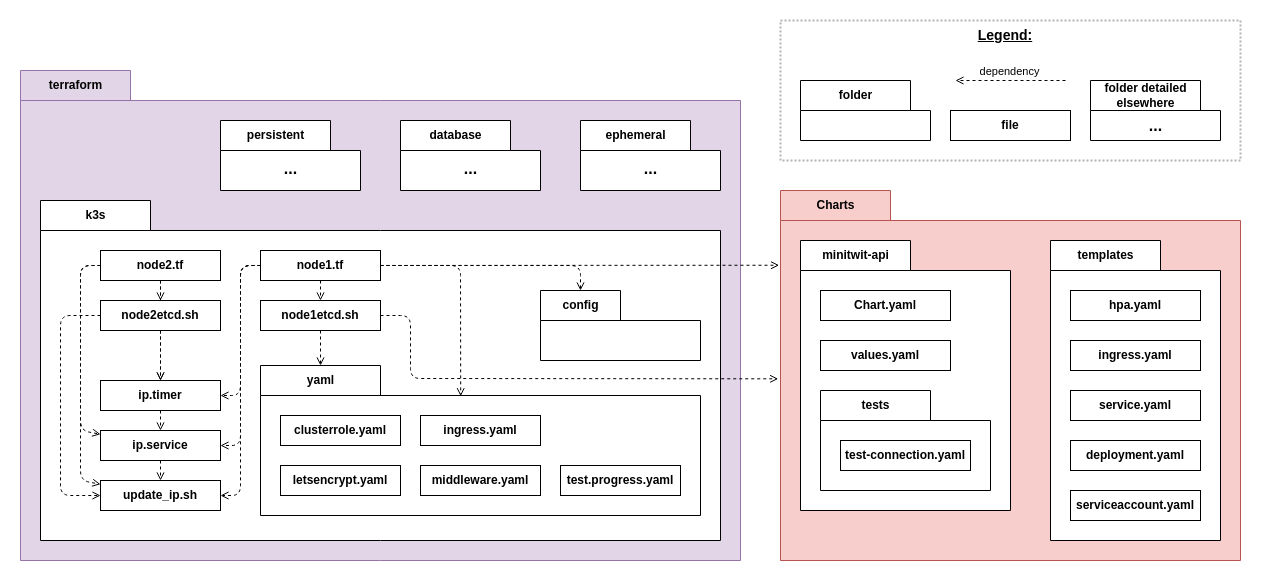

The diagram above was exported from draw.io. Its source (the exported page's mxGraphModel, read from the mxfile embedded in the PNG):
<mxGraphModel dx="3398" dy="3708" grid="1" gridSize="10" guides="1" tooltips="1" connect="1" arrows="1" fold="1" page="1" pageScale="1" pageWidth="850" pageHeight="1100" math="0" shadow="0">
  <root>
    <mxCell id="0" />
    <mxCell id="1" parent="0" />
    <mxCell id="322" value="" style="rounded=0;whiteSpace=wrap;html=1;strokeColor=none;" vertex="1" parent="1">
      <mxGeometry x="-730" y="-2020" width="1260" height="580" as="geometry" />
    </mxCell>
    <mxCell id="278" value="terraform" style="shape=folder;fontStyle=1;tabWidth=110;tabHeight=30;tabPosition=left;html=1;boundedLbl=1;labelInHeader=1;container=0;collapsible=0;fillColor=#e1d5e7;strokeColor=#9673a6;" parent="1" vertex="1">
      <mxGeometry x="-710" y="-1950" width="720" height="490" as="geometry" />
    </mxCell>
    <mxCell id="185" value="k3s" style="shape=folder;fontStyle=1;tabWidth=110;tabHeight=30;tabPosition=left;html=1;boundedLbl=1;labelInHeader=1;container=1;collapsible=0;" parent="1" vertex="1">
      <mxGeometry x="-690" y="-1820" width="680" height="340" as="geometry" />
    </mxCell>
    <mxCell id="186" value="" style="html=1;strokeColor=none;resizeWidth=1;resizeHeight=1;fillColor=none;part=1;connectable=0;allowArrows=0;deletable=0;" parent="185" vertex="1">
      <mxGeometry width="680" height="170" relative="1" as="geometry">
        <mxPoint y="30" as="offset" />
      </mxGeometry>
    </mxCell>
    <mxCell id="189" value="yaml" style="shape=folder;fontStyle=1;tabWidth=120;tabHeight=30;tabPosition=left;html=1;boundedLbl=1;labelInHeader=1;container=1;collapsible=0;" parent="185" vertex="1">
      <mxGeometry x="220" y="165" width="440" height="150" as="geometry" />
    </mxCell>
    <mxCell id="190" value="" style="html=1;strokeColor=none;resizeWidth=1;resizeHeight=1;fillColor=none;part=1;connectable=0;allowArrows=0;deletable=0;" parent="189" vertex="1">
      <mxGeometry width="440.00000000000017" height="75" relative="1" as="geometry">
        <mxPoint y="30" as="offset" />
      </mxGeometry>
    </mxCell>
    <mxCell id="193" value="clusterrole.yaml" style="rounded=0;whiteSpace=wrap;html=1;fontStyle=1" parent="185" vertex="1">
      <mxGeometry x="240" y="215" width="120" height="30" as="geometry" />
    </mxCell>
    <mxCell id="194" value="ingress.yaml" style="rounded=0;whiteSpace=wrap;html=1;fontStyle=1" parent="185" vertex="1">
      <mxGeometry x="380" y="215" width="120" height="30" as="geometry" />
    </mxCell>
    <mxCell id="195" value="letsencrypt.yaml" style="rounded=0;whiteSpace=wrap;html=1;fontStyle=1" parent="185" vertex="1">
      <mxGeometry x="240" y="265" width="120" height="30" as="geometry" />
    </mxCell>
    <mxCell id="196" value="middleware.yaml" style="rounded=0;whiteSpace=wrap;html=1;fontStyle=1" parent="185" vertex="1">
      <mxGeometry x="380" y="265" width="120" height="30" as="geometry" />
    </mxCell>
    <mxCell id="197" value="test.progress.yaml" style="rounded=0;whiteSpace=wrap;html=1;fontStyle=1" parent="185" vertex="1">
      <mxGeometry x="520" y="265" width="120" height="30" as="geometry" />
    </mxCell>
    <mxCell id="206" value="config" style="shape=folder;fontStyle=1;tabWidth=80;tabHeight=30;tabPosition=left;html=1;boundedLbl=1;labelInHeader=1;container=1;collapsible=0;" parent="185" vertex="1">
      <mxGeometry x="500" y="90" width="160" height="70" as="geometry" />
    </mxCell>
    <mxCell id="207" value="" style="html=1;strokeColor=none;resizeWidth=1;resizeHeight=1;fillColor=none;part=1;connectable=0;allowArrows=0;deletable=0;" parent="206" vertex="1">
      <mxGeometry width="160" height="35" relative="1" as="geometry">
        <mxPoint y="30" as="offset" />
      </mxGeometry>
    </mxCell>
    <mxCell id="198" value="ip.service" style="rounded=0;whiteSpace=wrap;html=1;fontStyle=1" parent="1" vertex="1">
      <mxGeometry x="-630" y="-1590" width="120" height="30" as="geometry" />
    </mxCell>
    <mxCell id="199" value="ip.timer" style="rounded=0;whiteSpace=wrap;html=1;fontStyle=1" parent="1" vertex="1">
      <mxGeometry x="-630" y="-1640" width="120" height="30" as="geometry" />
    </mxCell>
    <mxCell id="200" value="node1.tf" style="rounded=0;whiteSpace=wrap;html=1;fontStyle=1" parent="1" vertex="1">
      <mxGeometry x="-470" y="-1770" width="120" height="30" as="geometry" />
    </mxCell>
    <mxCell id="201" value="node1etcd.sh" style="rounded=0;whiteSpace=wrap;html=1;fontStyle=1" parent="1" vertex="1">
      <mxGeometry x="-470" y="-1720" width="120" height="30" as="geometry" />
    </mxCell>
    <mxCell id="202" value="node2.tf" style="rounded=0;whiteSpace=wrap;html=1;fontStyle=1" parent="1" vertex="1">
      <mxGeometry x="-630" y="-1770" width="120" height="30" as="geometry" />
    </mxCell>
    <mxCell id="204" value="update_ip.sh" style="rounded=0;whiteSpace=wrap;html=1;fontStyle=1" parent="1" vertex="1">
      <mxGeometry x="-630" y="-1540" width="120" height="30" as="geometry" />
    </mxCell>
    <mxCell id="208" value="" style="endArrow=open;html=1;dashed=1;endFill=0;" parent="1" source="198" target="204" edge="1">
      <mxGeometry width="50" height="50" relative="1" as="geometry">
        <mxPoint x="-190" y="-2245" as="sourcePoint" />
        <mxPoint x="-160" y="-2245" as="targetPoint" />
      </mxGeometry>
    </mxCell>
    <mxCell id="209" value="" style="endArrow=open;html=1;dashed=1;endFill=0;" parent="1" source="199" target="198" edge="1">
      <mxGeometry width="50" height="50" relative="1" as="geometry">
        <mxPoint x="267.5" y="-1460" as="sourcePoint" />
        <mxPoint x="162.5" y="-1430" as="targetPoint" />
      </mxGeometry>
    </mxCell>
    <mxCell id="210" value="" style="endArrow=open;html=1;dashed=1;endFill=0;" parent="1" source="200" target="201" edge="1">
      <mxGeometry width="50" height="50" relative="1" as="geometry">
        <mxPoint x="680" y="-1640.7142857142858" as="sourcePoint" />
        <mxPoint x="380.00000000000045" y="-1569.2857142857142" as="targetPoint" />
      </mxGeometry>
    </mxCell>
    <mxCell id="211" value="Charts" style="shape=folder;fontStyle=1;tabWidth=110;tabHeight=30;tabPosition=left;html=1;boundedLbl=1;labelInHeader=1;container=1;collapsible=0;fillColor=#f8cecc;strokeColor=#b85450;" parent="1" vertex="1">
      <mxGeometry x="50" y="-1830" width="460" height="370" as="geometry" />
    </mxCell>
    <mxCell id="212" value="" style="html=1;strokeColor=none;resizeWidth=1;resizeHeight=1;fillColor=none;part=1;connectable=0;allowArrows=0;deletable=0;" parent="211" vertex="1">
      <mxGeometry width="453.0303030303031" height="164.4444444444444" relative="1" as="geometry">
        <mxPoint y="30" as="offset" />
      </mxGeometry>
    </mxCell>
    <mxCell id="215" value="" style="endArrow=open;html=1;dashed=1;endFill=0;entryX=-0.005;entryY=0.509;entryDx=0;entryDy=0;entryPerimeter=0;" parent="1" source="201" target="211" edge="1">
      <mxGeometry width="50" height="50" relative="1" as="geometry">
        <mxPoint x="240" y="-1750" as="sourcePoint" />
        <mxPoint x="60" y="-1620" as="targetPoint" />
        <Array as="points">
          <mxPoint x="-320" y="-1705" />
          <mxPoint x="-320" y="-1642" />
        </Array>
      </mxGeometry>
    </mxCell>
    <mxCell id="216" value="minitwit-api" style="shape=folder;fontStyle=1;tabWidth=110;tabHeight=30;tabPosition=left;html=1;boundedLbl=1;labelInHeader=1;container=1;collapsible=0;" parent="1" vertex="1">
      <mxGeometry x="70" y="-1780" width="210" height="270" as="geometry" />
    </mxCell>
    <mxCell id="217" value="" style="html=1;strokeColor=none;resizeWidth=1;resizeHeight=1;fillColor=none;part=1;connectable=0;allowArrows=0;deletable=0;" parent="216" vertex="1">
      <mxGeometry width="210.00000000000006" height="135" relative="1" as="geometry">
        <mxPoint y="30" as="offset" />
      </mxGeometry>
    </mxCell>
    <mxCell id="218" value="templates" style="shape=folder;fontStyle=1;tabWidth=110;tabHeight=30;tabPosition=left;html=1;boundedLbl=1;labelInHeader=1;container=1;collapsible=0;" parent="1" vertex="1">
      <mxGeometry x="320" y="-1780" width="170" height="300" as="geometry" />
    </mxCell>
    <mxCell id="219" value="" style="html=1;strokeColor=none;resizeWidth=1;resizeHeight=1;fillColor=none;part=1;connectable=0;allowArrows=0;deletable=0;" parent="218" vertex="1">
      <mxGeometry width="170.00000000000003" height="150" relative="1" as="geometry">
        <mxPoint y="30" as="offset" />
      </mxGeometry>
    </mxCell>
    <mxCell id="220" value="tests" style="shape=folder;fontStyle=1;tabWidth=110;tabHeight=30;tabPosition=left;html=1;boundedLbl=1;labelInHeader=1;container=1;collapsible=0;" parent="1" vertex="1">
      <mxGeometry x="90" y="-1630" width="170" height="100" as="geometry" />
    </mxCell>
    <mxCell id="221" value="" style="html=1;strokeColor=none;resizeWidth=1;resizeHeight=1;fillColor=none;part=1;connectable=0;allowArrows=0;deletable=0;" parent="220" vertex="1">
      <mxGeometry width="170" height="50" relative="1" as="geometry">
        <mxPoint y="30" as="offset" />
      </mxGeometry>
    </mxCell>
    <mxCell id="222" value="test-connection.yaml" style="rounded=0;whiteSpace=wrap;html=1;fontStyle=1" parent="1" vertex="1">
      <mxGeometry x="110" y="-1580" width="130" height="30" as="geometry" />
    </mxCell>
    <mxCell id="224" value="deployment.yaml" style="rounded=0;whiteSpace=wrap;html=1;fontStyle=1" parent="1" vertex="1">
      <mxGeometry x="340" y="-1580" width="130" height="30" as="geometry" />
    </mxCell>
    <mxCell id="225" value="hpa.yaml" style="rounded=0;whiteSpace=wrap;html=1;fontStyle=1" parent="1" vertex="1">
      <mxGeometry x="340" y="-1730" width="130" height="30" as="geometry" />
    </mxCell>
    <mxCell id="226" value="ingress.yaml" style="rounded=0;whiteSpace=wrap;html=1;fontStyle=1" parent="1" vertex="1">
      <mxGeometry x="340" y="-1680" width="130" height="30" as="geometry" />
    </mxCell>
    <mxCell id="227" value="service.yaml" style="rounded=0;whiteSpace=wrap;html=1;fontStyle=1" parent="1" vertex="1">
      <mxGeometry x="340" y="-1630" width="130" height="30" as="geometry" />
    </mxCell>
    <mxCell id="228" value="serviceaccount.yaml" style="rounded=0;whiteSpace=wrap;html=1;fontStyle=1" parent="1" vertex="1">
      <mxGeometry x="340" y="-1530" width="130" height="30" as="geometry" />
    </mxCell>
    <mxCell id="229" value="Chart.yaml" style="rounded=0;whiteSpace=wrap;html=1;fontStyle=1" parent="1" vertex="1">
      <mxGeometry x="90" y="-1730" width="130" height="30" as="geometry" />
    </mxCell>
    <mxCell id="230" value="values.yaml" style="rounded=0;whiteSpace=wrap;html=1;fontStyle=1" parent="1" vertex="1">
      <mxGeometry x="90" y="-1680" width="130" height="30" as="geometry" />
    </mxCell>
    <mxCell id="232" value="" style="endArrow=open;html=1;dashed=1;endFill=0;entryX=-0.003;entryY=0.202;entryDx=0;entryDy=0;entryPerimeter=0;" parent="1" source="200" target="211" edge="1">
      <mxGeometry width="50" height="50" relative="1" as="geometry">
        <mxPoint x="301.0240963855422" y="-1690" as="sourcePoint" />
        <mxPoint x="477.4096385542166" y="-1930" as="targetPoint" />
      </mxGeometry>
    </mxCell>
    <mxCell id="233" value="" style="endArrow=open;html=1;dashed=1;endFill=0;entryX=0;entryY=0;entryDx=60;entryDy=0;entryPerimeter=0;" parent="1" source="201" target="189" edge="1">
      <mxGeometry width="50" height="50" relative="1" as="geometry">
        <mxPoint x="246.8461538461538" y="-1780" as="sourcePoint" />
        <mxPoint x="190" y="-1670" as="targetPoint" />
      </mxGeometry>
    </mxCell>
    <mxCell id="238" value="" style="endArrow=open;html=1;dashed=1;endFill=0;" parent="1" source="202" target="203" edge="1">
      <mxGeometry width="50" height="50" relative="1" as="geometry">
        <mxPoint x="240" y="-1750" as="sourcePoint" />
        <mxPoint x="280" y="-1690" as="targetPoint" />
      </mxGeometry>
    </mxCell>
    <mxCell id="239" value="" style="endArrow=open;html=1;dashed=1;endFill=0;entryX=0;entryY=0;entryDx=40;entryDy=0;entryPerimeter=0;" parent="1" source="200" target="206" edge="1">
      <mxGeometry width="50" height="50" relative="1" as="geometry">
        <mxPoint x="230" y="-1672" as="sourcePoint" />
        <mxPoint x="-250" y="-1648" as="targetPoint" />
        <Array as="points">
          <mxPoint x="-150" y="-1755" />
        </Array>
      </mxGeometry>
    </mxCell>
    <mxCell id="240" value="" style="endArrow=open;html=1;dashed=1;endFill=0;entryX=0.455;entryY=0.205;entryDx=0;entryDy=0;entryPerimeter=0;" parent="1" source="200" target="189" edge="1">
      <mxGeometry width="50" height="50" relative="1" as="geometry">
        <mxPoint x="170" y="-1765" as="sourcePoint" />
        <mxPoint x="-440" y="-1765" as="targetPoint" />
        <Array as="points">
          <mxPoint x="-270" y="-1755" />
        </Array>
      </mxGeometry>
    </mxCell>
    <mxCell id="241" value="" style="endArrow=open;html=1;dashed=1;endFill=0;" parent="1" source="200" target="204" edge="1">
      <mxGeometry width="50" height="50" relative="1" as="geometry">
        <mxPoint x="172.8846153846157" y="-1750" as="sourcePoint" />
        <mxPoint x="-130" y="-1670.4545454545455" as="targetPoint" />
        <Array as="points">
          <mxPoint x="-490" y="-1755" />
          <mxPoint x="-490" y="-1525" />
        </Array>
      </mxGeometry>
    </mxCell>
    <mxCell id="242" value="" style="endArrow=open;html=1;dashed=1;endFill=0;" parent="1" source="200" target="198" edge="1">
      <mxGeometry width="50" height="50" relative="1" as="geometry">
        <mxPoint x="225.64516129032245" y="-1750" as="sourcePoint" />
        <mxPoint x="144.35483870967755" y="-1470" as="targetPoint" />
        <Array as="points">
          <mxPoint x="-490" y="-1755" />
          <mxPoint x="-490" y="-1575" />
        </Array>
      </mxGeometry>
    </mxCell>
    <mxCell id="243" value="" style="endArrow=open;html=1;dashed=1;endFill=0;" parent="1" source="200" target="199" edge="1">
      <mxGeometry width="50" height="50" relative="1" as="geometry">
        <mxPoint x="235.64516129032245" y="-1740" as="sourcePoint" />
        <mxPoint x="154.35483870967755" y="-1460" as="targetPoint" />
        <Array as="points">
          <mxPoint x="-490" y="-1755" />
          <mxPoint x="-490" y="-1625" />
        </Array>
      </mxGeometry>
    </mxCell>
    <mxCell id="245" value="" style="endArrow=open;html=1;dashed=1;endFill=0;" parent="1" source="202" target="198" edge="1">
      <mxGeometry width="50" height="50" relative="1" as="geometry">
        <mxPoint x="-680" y="-1870" as="sourcePoint" />
        <mxPoint x="-440" y="-1810" as="targetPoint" />
        <Array as="points">
          <mxPoint x="-650" y="-1755" />
          <mxPoint x="-650" y="-1590" />
        </Array>
      </mxGeometry>
    </mxCell>
    <mxCell id="246" value="" style="endArrow=open;html=1;dashed=1;endFill=0;" parent="1" source="202" target="204" edge="1">
      <mxGeometry width="50" height="50" relative="1" as="geometry">
        <mxPoint x="-600" y="-1760" as="sourcePoint" />
        <mxPoint x="-580" y="-1320" as="targetPoint" />
        <Array as="points">
          <mxPoint x="-650" y="-1755" />
          <mxPoint x="-650" y="-1540" />
        </Array>
      </mxGeometry>
    </mxCell>
    <mxCell id="247" value="" style="endArrow=open;html=1;dashed=1;endFill=0;startArrow=none;" parent="1" source="203" target="199" edge="1">
      <mxGeometry width="50" height="50" relative="1" as="geometry">
        <mxPoint x="-590" y="-1750" as="sourcePoint" />
        <mxPoint x="-310" y="-1330" as="targetPoint" />
      </mxGeometry>
    </mxCell>
    <mxCell id="248" value="" style="endArrow=open;html=1;dashed=1;endFill=0;" parent="1" source="203" target="199" edge="1">
      <mxGeometry width="50" height="50" relative="1" as="geometry">
        <mxPoint x="-601.1764705882354" y="-1760" as="sourcePoint" />
        <mxPoint x="-318.82352941176464" y="-1280" as="targetPoint" />
      </mxGeometry>
    </mxCell>
    <mxCell id="249" value="" style="endArrow=open;html=1;dashed=1;endFill=0;" parent="1" source="203" target="204" edge="1">
      <mxGeometry width="50" height="50" relative="1" as="geometry">
        <mxPoint x="-591.1764705882354" y="-1750" as="sourcePoint" />
        <mxPoint x="-308.82352941176464" y="-1270" as="targetPoint" />
        <Array as="points">
          <mxPoint x="-670" y="-1705" />
          <mxPoint x="-670" y="-1525" />
        </Array>
      </mxGeometry>
    </mxCell>
    <mxCell id="250" value="" style="endArrow=none;html=1;dashed=1;endFill=0;" parent="1" source="202" target="203" edge="1">
      <mxGeometry width="50" height="50" relative="1" as="geometry">
        <mxPoint x="-569.2105263157894" y="-1740" as="sourcePoint" />
        <mxPoint x="-560.7894736842106" y="-1580" as="targetPoint" />
      </mxGeometry>
    </mxCell>
    <mxCell id="203" value="node2etcd.sh" style="rounded=0;whiteSpace=wrap;html=1;fontStyle=1" parent="1" vertex="1">
      <mxGeometry x="-630" y="-1720" width="120" height="30" as="geometry" />
    </mxCell>
    <mxCell id="213" value="database" style="shape=folder;fontStyle=1;tabWidth=110;tabHeight=30;tabPosition=left;html=1;boundedLbl=1;labelInHeader=1;container=1;collapsible=0;" parent="1" vertex="1">
      <mxGeometry x="-330" y="-1900" width="140" height="70" as="geometry" />
    </mxCell>
    <mxCell id="214" value="&lt;b&gt;&lt;font style=&quot;font-size: 16px;&quot;&gt;...&lt;/font&gt;&lt;/b&gt;" style="html=1;strokeColor=none;resizeWidth=1;resizeHeight=1;fillColor=none;part=1;connectable=0;allowArrows=0;deletable=0;" parent="213" vertex="1">
      <mxGeometry width="140" height="35" relative="1" as="geometry">
        <mxPoint y="30" as="offset" />
      </mxGeometry>
    </mxCell>
    <mxCell id="303" value="persistent" style="shape=folder;fontStyle=1;tabWidth=110;tabHeight=30;tabPosition=left;html=1;boundedLbl=1;labelInHeader=1;container=1;collapsible=0;" parent="1" vertex="1">
      <mxGeometry x="-510" y="-1900" width="140" height="70" as="geometry" />
    </mxCell>
    <mxCell id="304" value="&lt;b&gt;&lt;font style=&quot;font-size: 16px;&quot;&gt;...&lt;/font&gt;&lt;/b&gt;" style="html=1;strokeColor=none;resizeWidth=1;resizeHeight=1;fillColor=none;part=1;connectable=0;allowArrows=0;deletable=0;" parent="303" vertex="1">
      <mxGeometry width="140" height="35" relative="1" as="geometry">
        <mxPoint y="30" as="offset" />
      </mxGeometry>
    </mxCell>
    <mxCell id="305" value="ephemeral" style="shape=folder;fontStyle=1;tabWidth=110;tabHeight=30;tabPosition=left;html=1;boundedLbl=1;labelInHeader=1;container=1;collapsible=0;" parent="1" vertex="1">
      <mxGeometry x="-150" y="-1900" width="140" height="70" as="geometry" />
    </mxCell>
    <mxCell id="306" value="&lt;b&gt;&lt;font style=&quot;font-size: 16px;&quot;&gt;...&lt;/font&gt;&lt;/b&gt;" style="html=1;strokeColor=none;resizeWidth=1;resizeHeight=1;fillColor=none;part=1;connectable=0;allowArrows=0;deletable=0;" parent="305" vertex="1">
      <mxGeometry width="140" height="35" relative="1" as="geometry">
        <mxPoint y="30" as="offset" />
      </mxGeometry>
    </mxCell>
    <mxCell id="313" value="" style="rounded=0;whiteSpace=wrap;html=1;dashed=1;dashPattern=1 1;strokeWidth=2;strokeColor=#B3B3B3;" parent="1" vertex="1">
      <mxGeometry x="50" y="-2000" width="460" height="140" as="geometry" />
    </mxCell>
    <mxCell id="314" value="folder" style="shape=folder;fontStyle=1;tabWidth=110;tabHeight=30;tabPosition=left;html=1;boundedLbl=1;labelInHeader=1;container=1;collapsible=0;" parent="1" vertex="1">
      <mxGeometry x="70" y="-1940" width="130" height="60" as="geometry" />
    </mxCell>
    <mxCell id="315" value="" style="html=1;strokeColor=none;resizeWidth=1;resizeHeight=1;fillColor=none;part=1;connectable=0;allowArrows=0;deletable=0;" parent="314" vertex="1">
      <mxGeometry width="130" height="42" relative="1" as="geometry">
        <mxPoint y="30" as="offset" />
      </mxGeometry>
    </mxCell>
    <mxCell id="316" value="file" style="rounded=0;whiteSpace=wrap;html=1;fontStyle=1" parent="1" vertex="1">
      <mxGeometry x="220" y="-1910" width="120" height="30" as="geometry" />
    </mxCell>
    <mxCell id="317" value="Legend:" style="text;html=1;strokeColor=none;fillColor=none;align=center;verticalAlign=middle;whiteSpace=wrap;rounded=0;fontSize=14;fontStyle=5" parent="1" vertex="1">
      <mxGeometry x="245" y="-2000" width="60" height="30" as="geometry" />
    </mxCell>
    <mxCell id="318" value="" style="endArrow=open;html=1;dashed=1;endFill=0;" parent="1" edge="1">
      <mxGeometry width="50" height="50" relative="1" as="geometry">
        <mxPoint x="335" y="-1940" as="sourcePoint" />
        <mxPoint x="225" y="-1940" as="targetPoint" />
      </mxGeometry>
    </mxCell>
    <mxCell id="319" value="dependency" style="edgeLabel;html=1;align=center;verticalAlign=middle;resizable=0;points=[];" parent="318" vertex="1" connectable="0">
      <mxGeometry x="0.3216" y="1" relative="1" as="geometry">
        <mxPoint x="15" y="-11" as="offset" />
      </mxGeometry>
    </mxCell>
    <mxCell id="320" value="folder detailed&lt;br&gt;elsewhere" style="shape=folder;fontStyle=1;tabWidth=110;tabHeight=30;tabPosition=left;html=1;boundedLbl=1;labelInHeader=1;container=1;collapsible=0;" parent="1" vertex="1">
      <mxGeometry x="360" y="-1940" width="130" height="60" as="geometry" />
    </mxCell>
    <mxCell id="321" value="&lt;b&gt;&lt;font style=&quot;font-size: 16px;&quot;&gt;...&lt;/font&gt;&lt;/b&gt;" style="html=1;strokeColor=none;resizeWidth=1;resizeHeight=1;fillColor=none;part=1;connectable=0;allowArrows=0;deletable=0;" parent="320" vertex="1">
      <mxGeometry width="130" height="30" relative="1" as="geometry">
        <mxPoint y="30" as="offset" />
      </mxGeometry>
    </mxCell>
  </root>
</mxGraphModel>